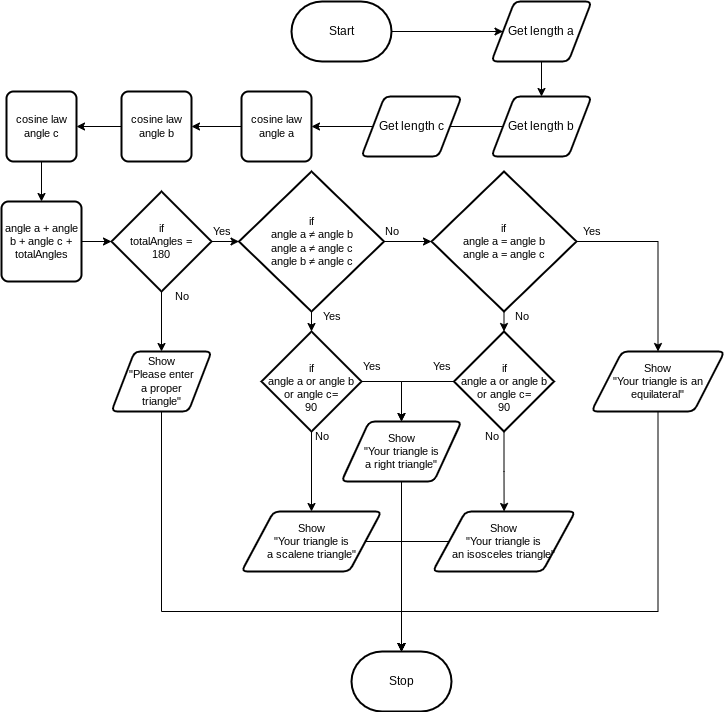

The diagram above was exported from draw.io. Its source (the exported page's mxGraphModel, read from the mxfile embedded in the PNG):
<mxGraphModel dx="1086" dy="692" grid="1" gridSize="10" guides="1" tooltips="1" connect="1" arrows="1" fold="1" page="1" pageScale="1" pageWidth="850" pageHeight="1100" math="0" shadow="0">
  <root>
    <mxCell id="0" />
    <mxCell id="1" parent="0" />
    <mxCell id="10" style="edgeStyle=orthogonalEdgeStyle;shape=connector;rounded=0;html=1;labelBackgroundColor=default;strokeColor=default;fontFamily=Helvetica;fontSize=11;fontColor=default;startArrow=none;endArrow=classic;" parent="1" source="2" target="6" edge="1">
      <mxGeometry relative="1" as="geometry" />
    </mxCell>
    <mxCell id="2" value="Start" style="strokeWidth=2;html=1;shape=mxgraph.flowchart.terminator;whiteSpace=wrap;" parent="1" vertex="1">
      <mxGeometry x="400" y="170" width="100" height="60" as="geometry" />
    </mxCell>
    <mxCell id="3" value="Stop" style="strokeWidth=2;html=1;shape=mxgraph.flowchart.terminator;whiteSpace=wrap;" parent="1" vertex="1">
      <mxGeometry x="460" y="820" width="100" height="60" as="geometry" />
    </mxCell>
    <mxCell id="5" value="" style="edgeStyle=orthogonalEdgeStyle;html=1;rounded=0;endArrow=none;" parent="1" source="2" target="6" edge="1">
      <mxGeometry relative="1" as="geometry">
        <mxPoint x="280" y="140" as="sourcePoint" />
        <mxPoint x="280" y="450" as="targetPoint" />
      </mxGeometry>
    </mxCell>
    <mxCell id="11" style="edgeStyle=orthogonalEdgeStyle;shape=connector;rounded=0;html=1;labelBackgroundColor=default;strokeColor=default;fontFamily=Helvetica;fontSize=11;fontColor=default;startArrow=none;endArrow=classic;" parent="1" source="6" target="7" edge="1">
      <mxGeometry relative="1" as="geometry" />
    </mxCell>
    <mxCell id="6" value="Get length a" style="shape=parallelogram;html=1;strokeWidth=2;perimeter=parallelogramPerimeter;whiteSpace=wrap;rounded=1;arcSize=12;size=0.23;" parent="1" vertex="1">
      <mxGeometry x="600" y="170" width="100" height="60" as="geometry" />
    </mxCell>
    <mxCell id="12" style="edgeStyle=orthogonalEdgeStyle;shape=connector;rounded=0;html=1;entryX=0;entryY=0.5;entryDx=0;entryDy=0;labelBackgroundColor=default;strokeColor=default;fontFamily=Helvetica;fontSize=11;fontColor=default;startArrow=none;endArrow=classic;" parent="1" source="7" target="9" edge="1">
      <mxGeometry relative="1" as="geometry" />
    </mxCell>
    <mxCell id="7" value="Get length b" style="shape=parallelogram;html=1;strokeWidth=2;perimeter=parallelogramPerimeter;whiteSpace=wrap;rounded=1;arcSize=12;size=0.23;" parent="1" vertex="1">
      <mxGeometry x="600" y="265" width="100" height="60" as="geometry" />
    </mxCell>
    <mxCell id="16" style="edgeStyle=orthogonalEdgeStyle;shape=connector;rounded=0;html=1;labelBackgroundColor=default;strokeColor=default;fontFamily=Helvetica;fontSize=11;fontColor=default;startArrow=none;endArrow=classic;" parent="1" source="9" target="13" edge="1">
      <mxGeometry relative="1" as="geometry" />
    </mxCell>
    <mxCell id="9" value="Get length c" style="shape=parallelogram;html=1;strokeWidth=2;perimeter=parallelogramPerimeter;whiteSpace=wrap;rounded=1;arcSize=12;size=0.23;" parent="1" vertex="1">
      <mxGeometry x="470" y="265" width="100" height="60" as="geometry" />
    </mxCell>
    <mxCell id="17" style="edgeStyle=orthogonalEdgeStyle;shape=connector;rounded=0;html=1;labelBackgroundColor=default;strokeColor=default;fontFamily=Helvetica;fontSize=11;fontColor=default;startArrow=none;endArrow=classic;" parent="1" source="13" target="14" edge="1">
      <mxGeometry relative="1" as="geometry" />
    </mxCell>
    <mxCell id="13" value="cosine law&lt;br&gt;angle a" style="rounded=1;whiteSpace=wrap;html=1;absoluteArcSize=1;arcSize=14;strokeWidth=2;fontFamily=Helvetica;fontSize=11;fontColor=default;" parent="1" vertex="1">
      <mxGeometry x="350" y="260" width="70" height="70" as="geometry" />
    </mxCell>
    <mxCell id="18" style="edgeStyle=orthogonalEdgeStyle;shape=connector;rounded=0;html=1;labelBackgroundColor=default;strokeColor=default;fontFamily=Helvetica;fontSize=11;fontColor=default;startArrow=none;endArrow=classic;" parent="1" source="14" target="15" edge="1">
      <mxGeometry relative="1" as="geometry" />
    </mxCell>
    <mxCell id="14" value="cosine law&lt;br&gt;angle b" style="rounded=1;whiteSpace=wrap;html=1;absoluteArcSize=1;arcSize=14;strokeWidth=2;fontFamily=Helvetica;fontSize=11;fontColor=default;" parent="1" vertex="1">
      <mxGeometry x="230" y="260" width="70" height="70" as="geometry" />
    </mxCell>
    <mxCell id="20" style="edgeStyle=orthogonalEdgeStyle;shape=connector;rounded=0;html=1;labelBackgroundColor=default;strokeColor=default;fontFamily=Helvetica;fontSize=11;fontColor=default;startArrow=none;endArrow=classic;" parent="1" source="15" target="19" edge="1">
      <mxGeometry relative="1" as="geometry" />
    </mxCell>
    <mxCell id="15" value="cosine law&lt;br&gt;angle c" style="rounded=1;whiteSpace=wrap;html=1;absoluteArcSize=1;arcSize=14;strokeWidth=2;fontFamily=Helvetica;fontSize=11;fontColor=default;" parent="1" vertex="1">
      <mxGeometry x="115" y="260" width="70" height="70" as="geometry" />
    </mxCell>
    <mxCell id="22" style="edgeStyle=orthogonalEdgeStyle;shape=connector;rounded=0;html=1;labelBackgroundColor=default;strokeColor=default;fontFamily=Helvetica;fontSize=11;fontColor=default;startArrow=none;endArrow=classic;" parent="1" source="19" target="21" edge="1">
      <mxGeometry relative="1" as="geometry" />
    </mxCell>
    <mxCell id="19" value="angle a + angle b + angle c + totalAngles" style="rounded=1;whiteSpace=wrap;html=1;absoluteArcSize=1;arcSize=14;strokeWidth=2;fontFamily=Helvetica;fontSize=11;fontColor=default;" parent="1" vertex="1">
      <mxGeometry x="110" y="370" width="80" height="80" as="geometry" />
    </mxCell>
    <mxCell id="24" style="edgeStyle=orthogonalEdgeStyle;shape=connector;rounded=0;html=1;labelBackgroundColor=default;strokeColor=default;fontFamily=Helvetica;fontSize=11;fontColor=default;startArrow=none;endArrow=classic;entryX=0.5;entryY=0;entryDx=0;entryDy=0;" parent="1" source="21" target="23" edge="1">
      <mxGeometry relative="1" as="geometry">
        <mxPoint x="400" y="510" as="targetPoint" />
      </mxGeometry>
    </mxCell>
    <mxCell id="28" style="edgeStyle=orthogonalEdgeStyle;shape=connector;rounded=0;html=1;labelBackgroundColor=default;strokeColor=default;fontFamily=Helvetica;fontSize=11;fontColor=default;startArrow=none;endArrow=classic;" parent="1" source="21" target="27" edge="1">
      <mxGeometry relative="1" as="geometry" />
    </mxCell>
    <mxCell id="21" value="if&lt;br&gt;totalAngles =&lt;br&gt;180" style="strokeWidth=2;html=1;shape=mxgraph.flowchart.decision;whiteSpace=wrap;fontFamily=Helvetica;fontSize=11;fontColor=default;" parent="1" vertex="1">
      <mxGeometry x="220" y="360" width="100" height="100" as="geometry" />
    </mxCell>
    <mxCell id="47" style="edgeStyle=orthogonalEdgeStyle;shape=connector;rounded=0;html=1;labelBackgroundColor=default;strokeColor=default;fontFamily=Helvetica;fontSize=11;fontColor=default;startArrow=none;endArrow=classic;" parent="1" source="23" target="3" edge="1">
      <mxGeometry relative="1" as="geometry">
        <Array as="points">
          <mxPoint x="270" y="780" />
          <mxPoint x="510" y="780" />
        </Array>
      </mxGeometry>
    </mxCell>
    <mxCell id="23" value="Show&lt;br&gt;&quot;Please enter&lt;br&gt;a proper&lt;br&gt;triangle&quot;" style="shape=parallelogram;html=1;strokeWidth=2;perimeter=parallelogramPerimeter;whiteSpace=wrap;rounded=1;arcSize=12;size=0.23;fontFamily=Helvetica;fontSize=11;fontColor=default;" parent="1" vertex="1">
      <mxGeometry x="220" y="520" width="100" height="60" as="geometry" />
    </mxCell>
    <mxCell id="37" style="edgeStyle=orthogonalEdgeStyle;shape=connector;rounded=0;html=1;labelBackgroundColor=default;strokeColor=default;fontFamily=Helvetica;fontSize=11;fontColor=default;startArrow=none;endArrow=classic;" parent="1" source="27" target="29" edge="1">
      <mxGeometry relative="1" as="geometry" />
    </mxCell>
    <mxCell id="38" style="edgeStyle=orthogonalEdgeStyle;shape=connector;rounded=0;html=1;labelBackgroundColor=default;strokeColor=default;fontFamily=Helvetica;fontSize=11;fontColor=default;startArrow=none;endArrow=classic;" parent="1" source="27" target="35" edge="1">
      <mxGeometry relative="1" as="geometry" />
    </mxCell>
    <mxCell id="27" value="if &lt;br&gt;angle a&amp;nbsp;≠ angle b&lt;br&gt;angle a&amp;nbsp;≠ angle c&lt;br&gt;angle b&amp;nbsp;≠ angle c" style="strokeWidth=2;html=1;shape=mxgraph.flowchart.decision;whiteSpace=wrap;fontFamily=Helvetica;fontSize=11;fontColor=default;" parent="1" vertex="1">
      <mxGeometry x="347.5" y="340" width="145" height="140" as="geometry" />
    </mxCell>
    <mxCell id="32" style="edgeStyle=orthogonalEdgeStyle;shape=connector;rounded=0;html=1;entryX=0.5;entryY=0;entryDx=0;entryDy=0;labelBackgroundColor=default;strokeColor=default;fontFamily=Helvetica;fontSize=11;fontColor=default;startArrow=none;endArrow=classic;exitX=1;exitY=0.5;exitDx=0;exitDy=0;exitPerimeter=0;" parent="1" source="29" target="31" edge="1">
      <mxGeometry relative="1" as="geometry" />
    </mxCell>
    <mxCell id="34" style="edgeStyle=orthogonalEdgeStyle;shape=connector;rounded=0;html=1;entryX=0.5;entryY=0;entryDx=0;entryDy=0;entryPerimeter=0;labelBackgroundColor=default;strokeColor=default;fontFamily=Helvetica;fontSize=11;fontColor=default;startArrow=none;endArrow=classic;" parent="1" source="29" target="33" edge="1">
      <mxGeometry relative="1" as="geometry" />
    </mxCell>
    <mxCell id="29" value="if &lt;br&gt;angle a = angle b&lt;br&gt;angle a = angle c" style="strokeWidth=2;html=1;shape=mxgraph.flowchart.decision;whiteSpace=wrap;fontFamily=Helvetica;fontSize=11;fontColor=default;" parent="1" vertex="1">
      <mxGeometry x="540" y="340" width="145" height="140" as="geometry" />
    </mxCell>
    <mxCell id="46" style="edgeStyle=orthogonalEdgeStyle;shape=connector;rounded=0;html=1;entryX=0.5;entryY=0;entryDx=0;entryDy=0;entryPerimeter=0;labelBackgroundColor=default;strokeColor=default;fontFamily=Helvetica;fontSize=11;fontColor=default;startArrow=none;endArrow=classic;" parent="1" source="31" target="3" edge="1">
      <mxGeometry relative="1" as="geometry">
        <Array as="points">
          <mxPoint x="767" y="780" />
          <mxPoint x="510" y="780" />
        </Array>
      </mxGeometry>
    </mxCell>
    <mxCell id="31" value="Show&lt;br&gt;&quot;Your triangle is an equilateral&quot;" style="shape=parallelogram;html=1;strokeWidth=2;perimeter=parallelogramPerimeter;whiteSpace=wrap;rounded=1;arcSize=12;size=0.23;fontFamily=Helvetica;fontSize=11;fontColor=default;" parent="1" vertex="1">
      <mxGeometry x="700" y="520" width="133" height="60" as="geometry" />
    </mxCell>
    <mxCell id="40" style="edgeStyle=orthogonalEdgeStyle;shape=connector;rounded=0;html=1;entryX=0.5;entryY=0;entryDx=0;entryDy=0;labelBackgroundColor=default;strokeColor=default;fontFamily=Helvetica;fontSize=11;fontColor=default;startArrow=none;endArrow=classic;exitX=0;exitY=0.5;exitDx=0;exitDy=0;exitPerimeter=0;" parent="1" source="33" target="36" edge="1">
      <mxGeometry relative="1" as="geometry" />
    </mxCell>
    <mxCell id="49" style="edgeStyle=orthogonalEdgeStyle;shape=connector;rounded=0;html=1;labelBackgroundColor=default;strokeColor=default;fontFamily=Helvetica;fontSize=11;fontColor=default;startArrow=none;endArrow=classic;" parent="1" source="33" target="42" edge="1">
      <mxGeometry relative="1" as="geometry" />
    </mxCell>
    <mxCell id="33" value="&lt;br&gt;if&lt;br&gt;angle a or angle b&lt;br&gt;or angle c=&lt;br&gt;90" style="strokeWidth=2;html=1;shape=mxgraph.flowchart.decision;whiteSpace=wrap;fontFamily=Helvetica;fontSize=11;fontColor=default;" parent="1" vertex="1">
      <mxGeometry x="562.5" y="500" width="100" height="100" as="geometry" />
    </mxCell>
    <mxCell id="39" style="edgeStyle=orthogonalEdgeStyle;shape=connector;rounded=0;html=1;labelBackgroundColor=default;strokeColor=default;fontFamily=Helvetica;fontSize=11;fontColor=default;startArrow=none;endArrow=classic;exitX=1;exitY=0.5;exitDx=0;exitDy=0;exitPerimeter=0;" parent="1" source="35" target="36" edge="1">
      <mxGeometry relative="1" as="geometry" />
    </mxCell>
    <mxCell id="48" style="edgeStyle=orthogonalEdgeStyle;shape=connector;rounded=0;html=1;labelBackgroundColor=default;strokeColor=default;fontFamily=Helvetica;fontSize=11;fontColor=default;startArrow=none;endArrow=classic;" parent="1" source="35" target="41" edge="1">
      <mxGeometry relative="1" as="geometry" />
    </mxCell>
    <mxCell id="35" value="&lt;br&gt;if&lt;br&gt;angle a or angle b&lt;br&gt;or angle c=&lt;br&gt;90" style="strokeWidth=2;html=1;shape=mxgraph.flowchart.decision;whiteSpace=wrap;fontFamily=Helvetica;fontSize=11;fontColor=default;" parent="1" vertex="1">
      <mxGeometry x="370" y="500" width="100" height="100" as="geometry" />
    </mxCell>
    <mxCell id="43" style="edgeStyle=orthogonalEdgeStyle;shape=connector;rounded=0;html=1;labelBackgroundColor=default;strokeColor=default;fontFamily=Helvetica;fontSize=11;fontColor=default;startArrow=none;endArrow=classic;" parent="1" source="36" target="3" edge="1">
      <mxGeometry relative="1" as="geometry" />
    </mxCell>
    <mxCell id="36" value="Show&lt;br&gt;&quot;Your triangle is&lt;br&gt;a right triangle&quot;" style="shape=parallelogram;html=1;strokeWidth=2;perimeter=parallelogramPerimeter;whiteSpace=wrap;rounded=1;arcSize=12;size=0.23;fontFamily=Helvetica;fontSize=11;fontColor=default;" parent="1" vertex="1">
      <mxGeometry x="450" y="590" width="120" height="60" as="geometry" />
    </mxCell>
    <mxCell id="45" style="edgeStyle=orthogonalEdgeStyle;shape=connector;rounded=0;html=1;entryX=0.5;entryY=0;entryDx=0;entryDy=0;entryPerimeter=0;labelBackgroundColor=default;strokeColor=default;fontFamily=Helvetica;fontSize=11;fontColor=default;startArrow=none;endArrow=classic;exitX=1;exitY=0.5;exitDx=0;exitDy=0;" parent="1" source="41" target="3" edge="1">
      <mxGeometry relative="1" as="geometry">
        <Array as="points">
          <mxPoint x="510" y="710" />
        </Array>
      </mxGeometry>
    </mxCell>
    <mxCell id="41" value="Show&lt;br&gt;&quot;Your triangle is&lt;br&gt;a scalene triangle&quot;" style="shape=parallelogram;html=1;strokeWidth=2;perimeter=parallelogramPerimeter;whiteSpace=wrap;rounded=1;arcSize=12;size=0.23;fontFamily=Helvetica;fontSize=11;fontColor=default;" parent="1" vertex="1">
      <mxGeometry x="350" y="680" width="140" height="60" as="geometry" />
    </mxCell>
    <mxCell id="44" style="edgeStyle=orthogonalEdgeStyle;shape=connector;rounded=0;html=1;entryX=0.5;entryY=0;entryDx=0;entryDy=0;entryPerimeter=0;labelBackgroundColor=default;strokeColor=default;fontFamily=Helvetica;fontSize=11;fontColor=default;startArrow=none;endArrow=classic;exitX=0;exitY=0.5;exitDx=0;exitDy=0;" parent="1" source="42" target="3" edge="1">
      <mxGeometry relative="1" as="geometry">
        <Array as="points">
          <mxPoint x="510" y="710" />
        </Array>
      </mxGeometry>
    </mxCell>
    <mxCell id="42" value="Show&lt;br&gt;&quot;Your triangle is&lt;br&gt;an isosceles triangle&quot;" style="shape=parallelogram;html=1;strokeWidth=2;perimeter=parallelogramPerimeter;whiteSpace=wrap;rounded=1;arcSize=12;size=0.23;fontFamily=Helvetica;fontSize=11;fontColor=default;" parent="1" vertex="1">
      <mxGeometry x="541.25" y="680" width="142.5" height="60" as="geometry" />
    </mxCell>
    <mxCell id="50" value="Yes" style="text;html=1;align=center;verticalAlign=middle;resizable=0;points=[];autosize=1;strokeColor=none;fillColor=none;fontSize=11;fontFamily=Helvetica;fontColor=default;" parent="1" vertex="1">
      <mxGeometry x="310" y="385" width="40" height="30" as="geometry" />
    </mxCell>
    <mxCell id="51" value="Yes" style="text;html=1;align=center;verticalAlign=middle;resizable=0;points=[];autosize=1;strokeColor=none;fillColor=none;fontSize=11;fontFamily=Helvetica;fontColor=default;" parent="1" vertex="1">
      <mxGeometry x="420" y="470" width="40" height="30" as="geometry" />
    </mxCell>
    <mxCell id="52" value="Yes" style="text;html=1;align=center;verticalAlign=middle;resizable=0;points=[];autosize=1;strokeColor=none;fillColor=none;fontSize=11;fontFamily=Helvetica;fontColor=default;" parent="1" vertex="1">
      <mxGeometry x="680" y="385" width="40" height="30" as="geometry" />
    </mxCell>
    <mxCell id="53" value="Yes" style="text;html=1;align=center;verticalAlign=middle;resizable=0;points=[];autosize=1;strokeColor=none;fillColor=none;fontSize=11;fontFamily=Helvetica;fontColor=default;" parent="1" vertex="1">
      <mxGeometry x="530" y="520" width="40" height="30" as="geometry" />
    </mxCell>
    <mxCell id="54" value="Yes" style="text;html=1;align=center;verticalAlign=middle;resizable=0;points=[];autosize=1;strokeColor=none;fillColor=none;fontSize=11;fontFamily=Helvetica;fontColor=default;" parent="1" vertex="1">
      <mxGeometry x="460" y="520" width="40" height="30" as="geometry" />
    </mxCell>
    <mxCell id="55" value="No" style="text;html=1;align=center;verticalAlign=middle;resizable=0;points=[];autosize=1;strokeColor=none;fillColor=none;fontSize=11;fontFamily=Helvetica;fontColor=default;" parent="1" vertex="1">
      <mxGeometry x="410" y="590" width="40" height="30" as="geometry" />
    </mxCell>
    <mxCell id="56" value="No" style="text;html=1;align=center;verticalAlign=middle;resizable=0;points=[];autosize=1;strokeColor=none;fillColor=none;fontSize=11;fontFamily=Helvetica;fontColor=default;" parent="1" vertex="1">
      <mxGeometry x="580" y="590" width="40" height="30" as="geometry" />
    </mxCell>
    <mxCell id="57" value="No" style="text;html=1;align=center;verticalAlign=middle;resizable=0;points=[];autosize=1;strokeColor=none;fillColor=none;fontSize=11;fontFamily=Helvetica;fontColor=default;" parent="1" vertex="1">
      <mxGeometry x="270" y="450" width="40" height="30" as="geometry" />
    </mxCell>
    <mxCell id="58" value="No" style="text;html=1;align=center;verticalAlign=middle;resizable=0;points=[];autosize=1;strokeColor=none;fillColor=none;fontSize=11;fontFamily=Helvetica;fontColor=default;" parent="1" vertex="1">
      <mxGeometry x="480" y="385" width="40" height="30" as="geometry" />
    </mxCell>
    <mxCell id="60" value="No" style="text;html=1;align=center;verticalAlign=middle;resizable=0;points=[];autosize=1;strokeColor=none;fillColor=none;fontSize=11;fontFamily=Helvetica;fontColor=default;" parent="1" vertex="1">
      <mxGeometry x="610" y="470" width="40" height="30" as="geometry" />
    </mxCell>
  </root>
</mxGraphModel>